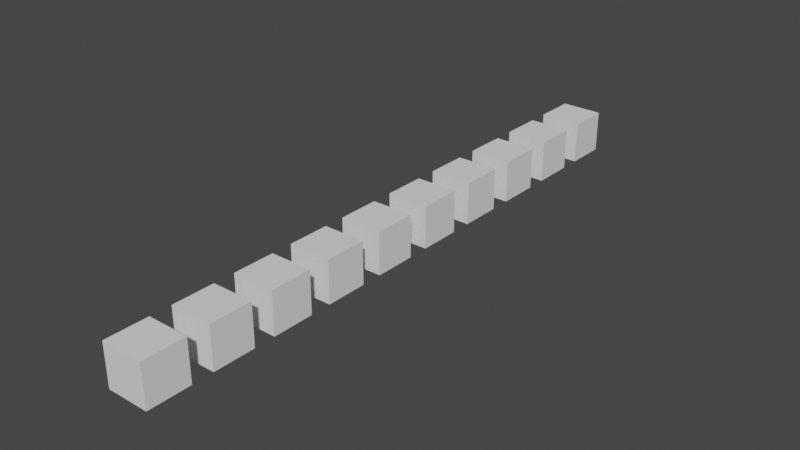 # Source: Trackear_objetos.blend  (saved by Blender 3.4.6; exported with 4.5.12 LTS)
import bpy
from mathutils import Matrix  # noqa: F401  (used for matrix-valued properties, if any)

bpy.ops.wm.read_factory_settings(use_empty=True)
scene = bpy.context.scene
scene.name = 'Scene'

# ---- collections
col_collection = bpy.data.collections.new('Collection'); scene.collection.children.link(col_collection)

# ---- world
world_world = bpy.data.worlds.new('World'); scene.world = world_world
world_world.use_nodes = True; world_world.node_tree.nodes.clear()
_N = world_world.node_tree.nodes; _L = world_world.node_tree.links
n0 = _N.new('ShaderNodeOutputWorld'); n0.name = 'World Output'; n0.location = (300, 300)
n1 = _N.new('ShaderNodeBackground'); n1.name = 'Background'; n1.location = (10, 300)
n1.inputs[0].default_value = (0.05088, 0.05088, 0.05088, 1.0)
_L.new(n1.outputs[0], n0.inputs[0])
n0.is_active_output = True
world_world.color = (0.05088, 0.05088, 0.05088)
world_world.use_sun_shadow = False
world_world.sun_shadow_jitter_overblur = 0.0

# ---- meshes
me_cubo_1159 = bpy.data.meshes.new('Cubo.1159')
me_cubo_1159.from_pydata([(-1.0, -1.0, -1.0), (-1.0, -1.0, 1.0), (-1.0, 1.0, -1.0), (-1.0, 1.0, 1.0), (1.0, -1.0, -1.0), (1.0, -1.0, 1.0), (1.0, 1.0, -1.0), (1.0, 1.0, 1.0)], [], [(0, 1, 3, 2), (2, 3, 7, 6), (6, 7, 5, 4), (4, 5, 1, 0), (2, 6, 4, 0), (7, 3, 1, 5)])
_uv = me_cubo_1159.uv_layers.new(name='MapaUV')
_uv.uv.foreach_set('vector', [0.375, 0.0, 0.625, 0.0, 0.625, 0.25, 0.375, 0.25, 0.375, 0.25, 0.625, 0.25, 0.625, 0.5, 0.375, 0.5, 0.375, 0.5, 0.625, 0.5, 0.625, 0.75, 0.375, 0.75, 0.375, 0.75, 0.625, 0.75, 0.625, 1.0, 0.375, 1.0, 0.125, 0.5, 0.375, 0.5, 0.375, 0.75, 0.125, 0.75, 0.625, 0.5, 0.875, 0.5, 0.875, 0.75, 0.625, 0.75])
me_cubo_1159.update()
me_cubo_1160 = bpy.data.meshes.new('Cubo.1160')
me_cubo_1160.from_pydata([(-1.0, -1.0, -1.0), (-1.0, -1.0, 1.0), (-1.0, 1.0, -1.0), (-1.0, 1.0, 1.0), (1.0, -1.0, -1.0), (1.0, -1.0, 1.0), (1.0, 1.0, -1.0), (1.0, 1.0, 1.0)], [], [(0, 1, 3, 2), (2, 3, 7, 6), (6, 7, 5, 4), (4, 5, 1, 0), (2, 6, 4, 0), (7, 3, 1, 5)])
_uv = me_cubo_1160.uv_layers.new(name='MapaUV')
_uv.uv.foreach_set('vector', [0.375, 0.0, 0.625, 0.0, 0.625, 0.25, 0.375, 0.25, 0.375, 0.25, 0.625, 0.25, 0.625, 0.5, 0.375, 0.5, 0.375, 0.5, 0.625, 0.5, 0.625, 0.75, 0.375, 0.75, 0.375, 0.75, 0.625, 0.75, 0.625, 1.0, 0.375, 1.0, 0.125, 0.5, 0.375, 0.5, 0.375, 0.75, 0.125, 0.75, 0.625, 0.5, 0.875, 0.5, 0.875, 0.75, 0.625, 0.75])
me_cubo_1160.update()
me_cubo_1161 = bpy.data.meshes.new('Cubo.1161')
me_cubo_1161.from_pydata([(-1.0, -1.0, -1.0), (-1.0, -1.0, 1.0), (-1.0, 1.0, -1.0), (-1.0, 1.0, 1.0), (1.0, -1.0, -1.0), (1.0, -1.0, 1.0), (1.0, 1.0, -1.0), (1.0, 1.0, 1.0)], [], [(0, 1, 3, 2), (2, 3, 7, 6), (6, 7, 5, 4), (4, 5, 1, 0), (2, 6, 4, 0), (7, 3, 1, 5)])
_uv = me_cubo_1161.uv_layers.new(name='MapaUV')
_uv.uv.foreach_set('vector', [0.375, 0.0, 0.625, 0.0, 0.625, 0.25, 0.375, 0.25, 0.375, 0.25, 0.625, 0.25, 0.625, 0.5, 0.375, 0.5, 0.375, 0.5, 0.625, 0.5, 0.625, 0.75, 0.375, 0.75, 0.375, 0.75, 0.625, 0.75, 0.625, 1.0, 0.375, 1.0, 0.125, 0.5, 0.375, 0.5, 0.375, 0.75, 0.125, 0.75, 0.625, 0.5, 0.875, 0.5, 0.875, 0.75, 0.625, 0.75])
me_cubo_1161.update()
me_cubo_1162 = bpy.data.meshes.new('Cubo.1162')
me_cubo_1162.from_pydata([(-1.0, -1.0, -1.0), (-1.0, -1.0, 1.0), (-1.0, 1.0, -1.0), (-1.0, 1.0, 1.0), (1.0, -1.0, -1.0), (1.0, -1.0, 1.0), (1.0, 1.0, -1.0), (1.0, 1.0, 1.0)], [], [(0, 1, 3, 2), (2, 3, 7, 6), (6, 7, 5, 4), (4, 5, 1, 0), (2, 6, 4, 0), (7, 3, 1, 5)])
_uv = me_cubo_1162.uv_layers.new(name='MapaUV')
_uv.uv.foreach_set('vector', [0.375, 0.0, 0.625, 0.0, 0.625, 0.25, 0.375, 0.25, 0.375, 0.25, 0.625, 0.25, 0.625, 0.5, 0.375, 0.5, 0.375, 0.5, 0.625, 0.5, 0.625, 0.75, 0.375, 0.75, 0.375, 0.75, 0.625, 0.75, 0.625, 1.0, 0.375, 1.0, 0.125, 0.5, 0.375, 0.5, 0.375, 0.75, 0.125, 0.75, 0.625, 0.5, 0.875, 0.5, 0.875, 0.75, 0.625, 0.75])
me_cubo_1162.update()
me_cubo_1163 = bpy.data.meshes.new('Cubo.1163')
me_cubo_1163.from_pydata([(-1.0, -1.0, -1.0), (-1.0, -1.0, 1.0), (-1.0, 1.0, -1.0), (-1.0, 1.0, 1.0), (1.0, -1.0, -1.0), (1.0, -1.0, 1.0), (1.0, 1.0, -1.0), (1.0, 1.0, 1.0)], [], [(0, 1, 3, 2), (2, 3, 7, 6), (6, 7, 5, 4), (4, 5, 1, 0), (2, 6, 4, 0), (7, 3, 1, 5)])
_uv = me_cubo_1163.uv_layers.new(name='MapaUV')
_uv.uv.foreach_set('vector', [0.375, 0.0, 0.625, 0.0, 0.625, 0.25, 0.375, 0.25, 0.375, 0.25, 0.625, 0.25, 0.625, 0.5, 0.375, 0.5, 0.375, 0.5, 0.625, 0.5, 0.625, 0.75, 0.375, 0.75, 0.375, 0.75, 0.625, 0.75, 0.625, 1.0, 0.375, 1.0, 0.125, 0.5, 0.375, 0.5, 0.375, 0.75, 0.125, 0.75, 0.625, 0.5, 0.875, 0.5, 0.875, 0.75, 0.625, 0.75])
me_cubo_1163.update()
me_cubo_1164 = bpy.data.meshes.new('Cubo.1164')
me_cubo_1164.from_pydata([(-1.0, -1.0, -1.0), (-1.0, -1.0, 1.0), (-1.0, 1.0, -1.0), (-1.0, 1.0, 1.0), (1.0, -1.0, -1.0), (1.0, -1.0, 1.0), (1.0, 1.0, -1.0), (1.0, 1.0, 1.0)], [], [(0, 1, 3, 2), (2, 3, 7, 6), (6, 7, 5, 4), (4, 5, 1, 0), (2, 6, 4, 0), (7, 3, 1, 5)])
_uv = me_cubo_1164.uv_layers.new(name='MapaUV')
_uv.uv.foreach_set('vector', [0.375, 0.0, 0.625, 0.0, 0.625, 0.25, 0.375, 0.25, 0.375, 0.25, 0.625, 0.25, 0.625, 0.5, 0.375, 0.5, 0.375, 0.5, 0.625, 0.5, 0.625, 0.75, 0.375, 0.75, 0.375, 0.75, 0.625, 0.75, 0.625, 1.0, 0.375, 1.0, 0.125, 0.5, 0.375, 0.5, 0.375, 0.75, 0.125, 0.75, 0.625, 0.5, 0.875, 0.5, 0.875, 0.75, 0.625, 0.75])
me_cubo_1164.update()
me_cubo_1165 = bpy.data.meshes.new('Cubo.1165')
me_cubo_1165.from_pydata([(-1.0, -1.0, -1.0), (-1.0, -1.0, 1.0), (-1.0, 1.0, -1.0), (-1.0, 1.0, 1.0), (1.0, -1.0, -1.0), (1.0, -1.0, 1.0), (1.0, 1.0, -1.0), (1.0, 1.0, 1.0)], [], [(0, 1, 3, 2), (2, 3, 7, 6), (6, 7, 5, 4), (4, 5, 1, 0), (2, 6, 4, 0), (7, 3, 1, 5)])
_uv = me_cubo_1165.uv_layers.new(name='MapaUV')
_uv.uv.foreach_set('vector', [0.375, 0.0, 0.625, 0.0, 0.625, 0.25, 0.375, 0.25, 0.375, 0.25, 0.625, 0.25, 0.625, 0.5, 0.375, 0.5, 0.375, 0.5, 0.625, 0.5, 0.625, 0.75, 0.375, 0.75, 0.375, 0.75, 0.625, 0.75, 0.625, 1.0, 0.375, 1.0, 0.125, 0.5, 0.375, 0.5, 0.375, 0.75, 0.125, 0.75, 0.625, 0.5, 0.875, 0.5, 0.875, 0.75, 0.625, 0.75])
me_cubo_1165.update()
me_cubo_1166 = bpy.data.meshes.new('Cubo.1166')
me_cubo_1166.from_pydata([(-1.0, -1.0, -1.0), (-1.0, -1.0, 1.0), (-1.0, 1.0, -1.0), (-1.0, 1.0, 1.0), (1.0, -1.0, -1.0), (1.0, -1.0, 1.0), (1.0, 1.0, -1.0), (1.0, 1.0, 1.0)], [], [(0, 1, 3, 2), (2, 3, 7, 6), (6, 7, 5, 4), (4, 5, 1, 0), (2, 6, 4, 0), (7, 3, 1, 5)])
_uv = me_cubo_1166.uv_layers.new(name='MapaUV')
_uv.uv.foreach_set('vector', [0.375, 0.0, 0.625, 0.0, 0.625, 0.25, 0.375, 0.25, 0.375, 0.25, 0.625, 0.25, 0.625, 0.5, 0.375, 0.5, 0.375, 0.5, 0.625, 0.5, 0.625, 0.75, 0.375, 0.75, 0.375, 0.75, 0.625, 0.75, 0.625, 1.0, 0.375, 1.0, 0.125, 0.5, 0.375, 0.5, 0.375, 0.75, 0.125, 0.75, 0.625, 0.5, 0.875, 0.5, 0.875, 0.75, 0.625, 0.75])
me_cubo_1166.update()
me_cubo_1167 = bpy.data.meshes.new('Cubo.1167')
me_cubo_1167.from_pydata([(-1.0, -1.0, -1.0), (-1.0, -1.0, 1.0), (-1.0, 1.0, -1.0), (-1.0, 1.0, 1.0), (1.0, -1.0, -1.0), (1.0, -1.0, 1.0), (1.0, 1.0, -1.0), (1.0, 1.0, 1.0)], [], [(0, 1, 3, 2), (2, 3, 7, 6), (6, 7, 5, 4), (4, 5, 1, 0), (2, 6, 4, 0), (7, 3, 1, 5)])
_uv = me_cubo_1167.uv_layers.new(name='MapaUV')
_uv.uv.foreach_set('vector', [0.375, 0.0, 0.625, 0.0, 0.625, 0.25, 0.375, 0.25, 0.375, 0.25, 0.625, 0.25, 0.625, 0.5, 0.375, 0.5, 0.375, 0.5, 0.625, 0.5, 0.625, 0.75, 0.375, 0.75, 0.375, 0.75, 0.625, 0.75, 0.625, 1.0, 0.375, 1.0, 0.125, 0.5, 0.375, 0.5, 0.375, 0.75, 0.125, 0.75, 0.625, 0.5, 0.875, 0.5, 0.875, 0.75, 0.625, 0.75])
me_cubo_1167.update()
me_cubo_1168 = bpy.data.meshes.new('Cubo.1168')
me_cubo_1168.from_pydata([(-1.0, -1.0, -1.0), (-1.0, -1.0, 1.0), (-1.0, 1.0, -1.0), (-1.0, 1.0, 1.0), (1.0, -1.0, -1.0), (1.0, -1.0, 1.0), (1.0, 1.0, -1.0), (1.0, 1.0, 1.0)], [], [(0, 1, 3, 2), (2, 3, 7, 6), (6, 7, 5, 4), (4, 5, 1, 0), (2, 6, 4, 0), (7, 3, 1, 5)])
_uv = me_cubo_1168.uv_layers.new(name='MapaUV')
_uv.uv.foreach_set('vector', [0.375, 0.0, 0.625, 0.0, 0.625, 0.25, 0.375, 0.25, 0.375, 0.25, 0.625, 0.25, 0.625, 0.5, 0.375, 0.5, 0.375, 0.5, 0.625, 0.5, 0.625, 0.75, 0.375, 0.75, 0.375, 0.75, 0.625, 0.75, 0.625, 1.0, 0.375, 1.0, 0.125, 0.5, 0.375, 0.5, 0.375, 0.75, 0.125, 0.75, 0.625, 0.5, 0.875, 0.5, 0.875, 0.75, 0.625, 0.75])
me_cubo_1168.update()

# ---- objects
ob_cubo = bpy.data.objects.new('Cubo', me_cubo_1159)
ob_cubo_001 = bpy.data.objects.new('Cubo.001', me_cubo_1160)
ob_cubo_002 = bpy.data.objects.new('Cubo.002', me_cubo_1161)
ob_cubo_003 = bpy.data.objects.new('Cubo.003', me_cubo_1162)
ob_cubo_004 = bpy.data.objects.new('Cubo.004', me_cubo_1163)
ob_cubo_005 = bpy.data.objects.new('Cubo.005', me_cubo_1164)
ob_cubo_006 = bpy.data.objects.new('Cubo.006', me_cubo_1165)
ob_cubo_007 = bpy.data.objects.new('Cubo.007', me_cubo_1166)
ob_cubo_008 = bpy.data.objects.new('Cubo.008', me_cubo_1167)
ob_cubo_009 = bpy.data.objects.new('Cubo.009', me_cubo_1168)
ob_vac_o = bpy.data.objects.new('Vacío', None)

# ---- transforms, parenting, visibility, modifiers, constraints
ob_cubo.location = (0.0, 0.0, 0.0)
ob_cubo_001.location = (0.0, 3.0, 0.0)
ob_cubo_002.location = (0.0, 6.0, 0.0)
ob_cubo_003.location = (0.0, 9.0, 0.0)
ob_cubo_004.location = (0.0, 12.0, 0.0)
ob_cubo_005.location = (0.0, 15.0, 0.0)
ob_cubo_006.location = (0.0, 18.0, 0.0)
ob_cubo_007.location = (0.0, 21.0, 0.0)
ob_cubo_008.location = (0.0, 24.0, 0.0)
ob_cubo_009.location = (0.0, 27.0, 0.0)
ob_vac_o.location = (0.0, 0.0, 0.0)

# ---- collection membership
col_collection.objects.link(ob_cubo)
col_collection.objects.link(ob_cubo_001)
col_collection.objects.link(ob_cubo_002)
col_collection.objects.link(ob_cubo_003)
col_collection.objects.link(ob_cubo_004)
col_collection.objects.link(ob_cubo_005)
col_collection.objects.link(ob_cubo_006)
col_collection.objects.link(ob_cubo_007)
col_collection.objects.link(ob_cubo_008)
col_collection.objects.link(ob_cubo_009)
col_collection.objects.link(ob_vac_o)

# ---- scene / render settings (as saved in the file)
scene.frame_start = 1; scene.frame_end = 300; scene.frame_set(276)
scene.render.engine = 'BLENDER_EEVEE_NEXT'
scene.cycles.sampling_pattern = 'TABULATED_SOBOL'
scene.cycles.use_light_tree = False
scene.view_settings.view_transform = 'Filmic'
bpy.context.view_layer.update()

# ---- added for rendering (the .blend has no active camera and no usable light): camera, sun
cam_auto = bpy.data.cameras.new('AutoCamera')
cam_auto.lens = 50.0
cam_auto.sensor_width = 36.0
cam_auto.clip_end = 1000.0
ob_auto_camera = bpy.data.objects.new('AutoCamera', cam_auto)
scene.collection.objects.link(ob_auto_camera)
ob_auto_camera.location = (26.9588, -18.8506, 21.5671)
ob_auto_camera.rotation_euler = (1.09748, -7.21219e-08, 0.694738)
scene.camera = ob_auto_camera
light_auto_sun = bpy.data.lights.new('AutoSun', 'SUN')
light_auto_sun.energy = 3.0
light_auto_sun.angle = 0.0523599
ob_auto_sun = bpy.data.objects.new('AutoSun', light_auto_sun)
scene.collection.objects.link(ob_auto_sun)
ob_auto_sun.rotation_euler = (0.872665, 0.174533, 0.523599)
bpy.context.view_layer.update()
